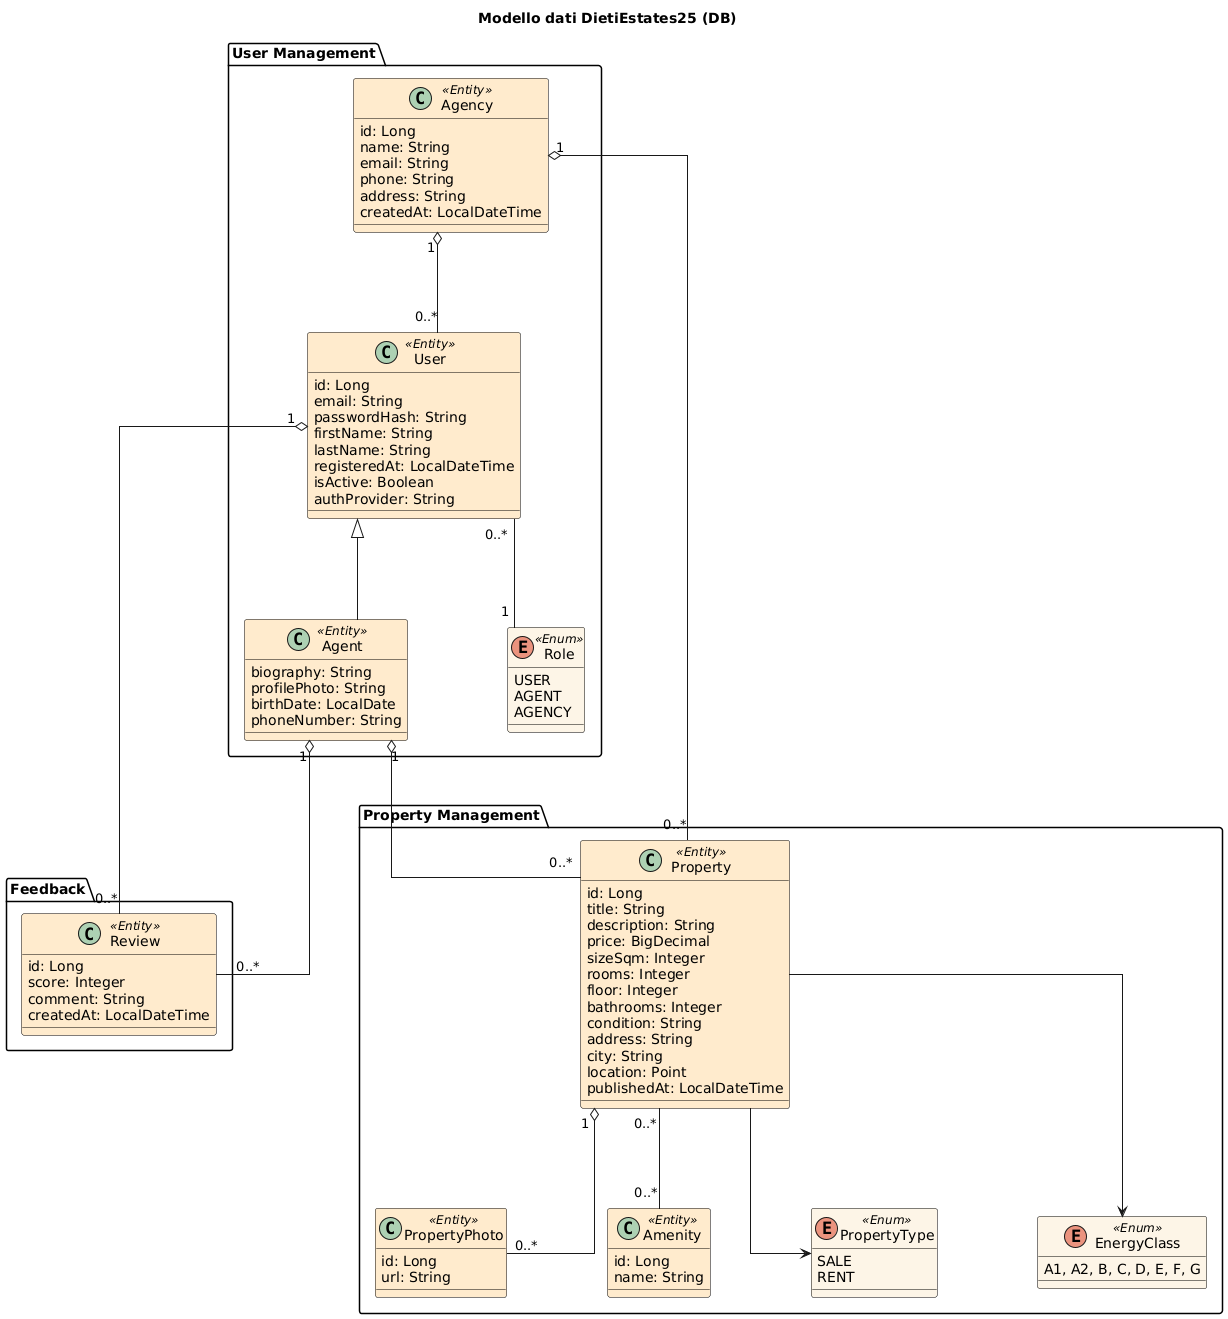

The diagram above was rendered by PlantUML. Its source (embedded in the PNG):
@startuml
title Modello dati DietiEstates25 (DB)

skinparam classAttributeIconSize 0
skinparam BoxPadding 10
skinparam nodesep 100
skinparam ranksep 100
skinparam linetype ortho


' Stile per le entità del DB
skinparam class {
    BackgroundColor<<Entity>> BlanchedAlmond
    BorderColor Black
    BackgroundColor<<Enum>> OldLace
}

package "User Management" {
    class User <<Entity>> {
        id: Long
        email: String
        passwordHash: String
        firstName: String
        lastName: String
        registeredAt: LocalDateTime
        isActive: Boolean
        authProvider: String
    }

    class Agent <<Entity>> {
        biography: String
        profilePhoto: String
        birthDate: LocalDate
        phoneNumber: String
    }

    class Agency <<Entity>> {
        id: Long
        name: String
        email: String
        phone: String
        address: String
        createdAt: LocalDateTime
    }

    enum Role <<Enum>> {
        USER
        AGENT
        AGENCY
    }
}

package "Property Management" {
    class Property <<Entity>> {
        id: Long
        title: String
        description: String
        price: BigDecimal
        sizeSqm: Integer
        rooms: Integer
        floor: Integer
        bathrooms: Integer
        condition: String
        address: String
        city: String
        location: Point
        publishedAt: LocalDateTime
    }

    class PropertyPhoto <<Entity>> {
        id: Long
        url: String
    }

    class Amenity <<Entity>> {
        id: Long
        name: String
    }

    enum PropertyType <<Enum>> {
        SALE
        RENT
    }

    enum EnergyClass <<Enum>> {
        A1, A2, B, C, D, E, F, G
    }
}

package "Feedback" {
    class Review <<Entity>> {
        id: Long
        score: Integer
        comment: String
        createdAt: LocalDateTime
    }
}

' Gerarchia
User <|-- Agent

' Relazioni
Agency "1" o-- "0..*" User
Agency "1" o-- "0..*" Property

User "0..*   " -- "1" Role

Property "1" o-- "0..*" PropertyPhoto
Property "0..*" -- "0..*" Amenity

Agent "1" o-- "0..*" Property
Agent "1" o-- "   0..*" Review
User "1 " o-- "0..*" Review

' Relazioni Enum
Property --> PropertyType
Property --> EnergyClass

@enduml